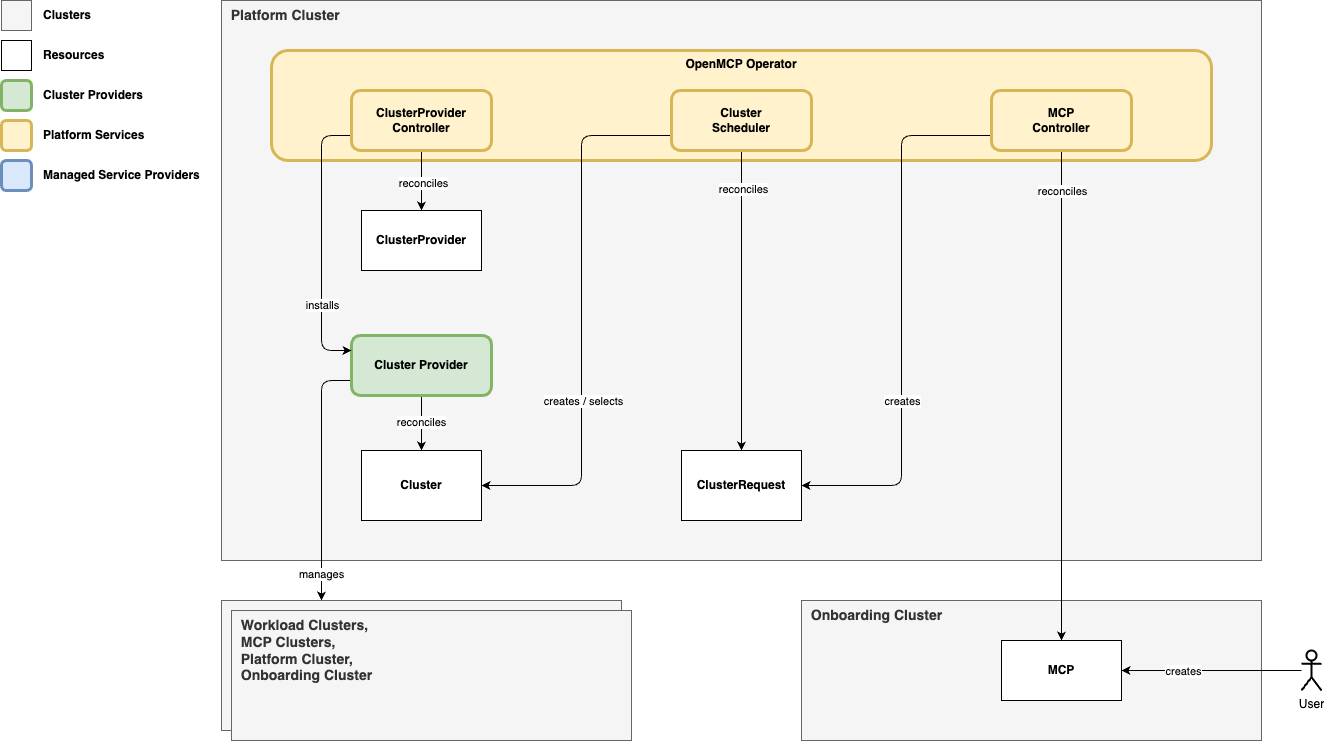

The diagram above was exported from draw.io. Its source (the exported page's mxGraphModel, read from the mxfile embedded in the PNG):
<mxGraphModel dx="2886" dy="1199" grid="1" gridSize="10" guides="1" tooltips="1" connect="1" arrows="1" fold="1" page="1" pageScale="1" pageWidth="827" pageHeight="1169" math="0" shadow="0">
  <root>
    <mxCell id="0" />
    <mxCell id="1" parent="0" />
    <mxCell id="l8C10QTZCVp5i6Cotv-d-43" value="&lt;b&gt;&lt;font style=&quot;font-size: 14px;&quot;&gt;&amp;nbsp; Onboarding Cluster&lt;/font&gt;&lt;/b&gt;" style="rounded=0;whiteSpace=wrap;html=1;fillColor=#f5f5f5;fontColor=#333333;strokeColor=#666666;verticalAlign=top;align=left;" parent="1" vertex="1">
      <mxGeometry x="560" y="680" width="460" height="140" as="geometry" />
    </mxCell>
    <mxCell id="l8C10QTZCVp5i6Cotv-d-42" value="&lt;b&gt;&lt;font style=&quot;font-size: 14px;&quot;&gt;&amp;nbsp; Platform Cluster&lt;/font&gt;&lt;/b&gt;" style="rounded=0;whiteSpace=wrap;html=1;fillColor=#f5f5f5;fontColor=#333333;strokeColor=#666666;verticalAlign=top;align=left;" parent="1" vertex="1">
      <mxGeometry x="-20" y="80" width="1040" height="560" as="geometry" />
    </mxCell>
    <mxCell id="IxcYZQ4R75Vkr7H-4vjN-16" value="&lt;b&gt;OpenMCP Operator&lt;/b&gt;" style="rounded=1;whiteSpace=wrap;html=1;strokeWidth=3;fillColor=#fff2cc;strokeColor=#d6b656;verticalAlign=top;" parent="1" vertex="1">
      <mxGeometry x="30" y="130" width="940" height="110" as="geometry" />
    </mxCell>
    <mxCell id="l8C10QTZCVp5i6Cotv-d-2" value="&lt;b&gt;ClusterProvider&lt;/b&gt;" style="rounded=0;whiteSpace=wrap;html=1;" parent="1" vertex="1">
      <mxGeometry x="120" y="290" width="120" height="60" as="geometry" />
    </mxCell>
    <mxCell id="hLr0od57r5u_RZ4ekWkw-14" style="edgeStyle=orthogonalEdgeStyle;rounded=0;orthogonalLoop=1;jettySize=auto;html=1;entryX=0.5;entryY=0;entryDx=0;entryDy=0;" parent="1" source="l8C10QTZCVp5i6Cotv-d-5" target="l8C10QTZCVp5i6Cotv-d-59" edge="1">
      <mxGeometry relative="1" as="geometry" />
    </mxCell>
    <mxCell id="hLr0od57r5u_RZ4ekWkw-15" value="reconciles" style="edgeLabel;html=1;align=center;verticalAlign=middle;resizable=0;points=[];" parent="hLr0od57r5u_RZ4ekWkw-14" vertex="1" connectable="0">
      <mxGeometry x="-0.0545" y="-1" relative="1" as="geometry">
        <mxPoint as="offset" />
      </mxGeometry>
    </mxCell>
    <mxCell id="hLr0od57r5u_RZ4ekWkw-28" style="edgeStyle=orthogonalEdgeStyle;rounded=1;orthogonalLoop=1;jettySize=auto;html=1;exitX=0;exitY=0.75;exitDx=0;exitDy=0;curved=0;entryX=0.25;entryY=0;entryDx=0;entryDy=0;" parent="1" source="l8C10QTZCVp5i6Cotv-d-5" target="l8C10QTZCVp5i6Cotv-d-48" edge="1">
      <mxGeometry relative="1" as="geometry">
        <mxPoint x="-170" y="600" as="targetPoint" />
        <Array as="points">
          <mxPoint x="80" y="460" />
        </Array>
      </mxGeometry>
    </mxCell>
    <mxCell id="hLr0od57r5u_RZ4ekWkw-29" value="manages" style="edgeLabel;html=1;align=center;verticalAlign=middle;resizable=0;points=[];" parent="hLr0od57r5u_RZ4ekWkw-28" vertex="1" connectable="0">
      <mxGeometry x="0.7833" y="-1" relative="1" as="geometry">
        <mxPoint as="offset" />
      </mxGeometry>
    </mxCell>
    <mxCell id="l8C10QTZCVp5i6Cotv-d-5" value="&lt;b&gt;Cluster Provider&lt;/b&gt;" style="rounded=1;whiteSpace=wrap;html=1;strokeWidth=3;fillColor=#d5e8d4;strokeColor=#82b366;" parent="1" vertex="1">
      <mxGeometry x="110" y="415" width="140" height="60" as="geometry" />
    </mxCell>
    <mxCell id="l8C10QTZCVp5i6Cotv-d-41" value="&lt;b&gt;MCP&lt;/b&gt;" style="rounded=0;whiteSpace=wrap;html=1;" parent="1" vertex="1">
      <mxGeometry x="760" y="720" width="120" height="60" as="geometry" />
    </mxCell>
    <mxCell id="l8C10QTZCVp5i6Cotv-d-48" value="" style="rounded=0;whiteSpace=wrap;html=1;fillColor=#f5f5f5;fontColor=#333333;strokeColor=#666666;verticalAlign=top;align=left;" parent="1" vertex="1">
      <mxGeometry x="-20" y="680" width="400" height="130" as="geometry" />
    </mxCell>
    <mxCell id="l8C10QTZCVp5i6Cotv-d-59" value="&lt;b&gt;Cluster&lt;/b&gt;" style="rounded=0;whiteSpace=wrap;html=1;" parent="1" vertex="1">
      <mxGeometry x="120" y="530" width="120" height="70" as="geometry" />
    </mxCell>
    <mxCell id="l8C10QTZCVp5i6Cotv-d-97" style="edgeStyle=orthogonalEdgeStyle;rounded=0;orthogonalLoop=1;jettySize=auto;html=1;entryX=1;entryY=0.5;entryDx=0;entryDy=0;" parent="1" source="l8C10QTZCVp5i6Cotv-d-96" target="l8C10QTZCVp5i6Cotv-d-41" edge="1">
      <mxGeometry relative="1" as="geometry" />
    </mxCell>
    <mxCell id="l8C10QTZCVp5i6Cotv-d-98" value="creates" style="edgeLabel;html=1;align=center;verticalAlign=middle;resizable=0;points=[];" parent="l8C10QTZCVp5i6Cotv-d-97" vertex="1" connectable="0">
      <mxGeometry x="-0.1077" y="-1" relative="1" as="geometry">
        <mxPoint x="-39" y="1" as="offset" />
      </mxGeometry>
    </mxCell>
    <mxCell id="l8C10QTZCVp5i6Cotv-d-96" value="User" style="shape=umlActor;verticalLabelPosition=bottom;verticalAlign=top;html=1;outlineConnect=0;strokeWidth=2;" parent="1" vertex="1">
      <mxGeometry x="1060" y="730" width="20" height="40" as="geometry" />
    </mxCell>
    <mxCell id="hLr0od57r5u_RZ4ekWkw-20" style="edgeStyle=orthogonalEdgeStyle;rounded=0;orthogonalLoop=1;jettySize=auto;html=1;exitX=0.5;exitY=1;exitDx=0;exitDy=0;entryX=0.5;entryY=0;entryDx=0;entryDy=0;" parent="1" source="l8C10QTZCVp5i6Cotv-d-99" target="l8C10QTZCVp5i6Cotv-d-41" edge="1">
      <mxGeometry relative="1" as="geometry" />
    </mxCell>
    <mxCell id="hLr0od57r5u_RZ4ekWkw-22" value="reconciles" style="edgeLabel;html=1;align=center;verticalAlign=middle;resizable=0;points=[];" parent="hLr0od57r5u_RZ4ekWkw-20" vertex="1" connectable="0">
      <mxGeometry x="-0.8612" y="1" relative="1" as="geometry">
        <mxPoint x="-1" y="6" as="offset" />
      </mxGeometry>
    </mxCell>
    <mxCell id="hLr0od57r5u_RZ4ekWkw-21" style="edgeStyle=orthogonalEdgeStyle;rounded=1;orthogonalLoop=1;jettySize=auto;html=1;exitX=0;exitY=0.75;exitDx=0;exitDy=0;entryX=1;entryY=0.5;entryDx=0;entryDy=0;curved=0;" parent="1" source="l8C10QTZCVp5i6Cotv-d-99" target="-BO7DXJuUxEgS6zavBqm-10" edge="1">
      <mxGeometry relative="1" as="geometry">
        <Array as="points">
          <mxPoint x="660" y="215" />
          <mxPoint x="660" y="565" />
        </Array>
      </mxGeometry>
    </mxCell>
    <mxCell id="hLr0od57r5u_RZ4ekWkw-23" value="creates" style="edgeLabel;html=1;align=center;verticalAlign=middle;resizable=0;points=[];" parent="hLr0od57r5u_RZ4ekWkw-21" vertex="1" connectable="0">
      <mxGeometry x="0.4067" y="1" relative="1" as="geometry">
        <mxPoint x="-1" y="-25" as="offset" />
      </mxGeometry>
    </mxCell>
    <mxCell id="l8C10QTZCVp5i6Cotv-d-99" value="&lt;b&gt;MCP&lt;br&gt;Controller&lt;/b&gt;" style="rounded=1;whiteSpace=wrap;html=1;strokeWidth=3;fillColor=#fff2cc;strokeColor=#d6b656;" parent="1" vertex="1">
      <mxGeometry x="750" y="170" width="140" height="60" as="geometry" />
    </mxCell>
    <mxCell id="-BO7DXJuUxEgS6zavBqm-1" value="" style="rounded=1;whiteSpace=wrap;html=1;strokeWidth=3;fillColor=#d5e8d4;strokeColor=#82b366;" parent="1" vertex="1">
      <mxGeometry x="-240" y="160" width="30" height="30" as="geometry" />
    </mxCell>
    <mxCell id="-BO7DXJuUxEgS6zavBqm-2" value="&lt;b&gt;Cluster Providers&lt;/b&gt;" style="text;html=1;align=left;verticalAlign=middle;resizable=0;points=[];autosize=1;strokeColor=none;fillColor=none;" parent="1" vertex="1">
      <mxGeometry x="-200" y="160" width="120" height="30" as="geometry" />
    </mxCell>
    <mxCell id="-BO7DXJuUxEgS6zavBqm-4" value="" style="rounded=1;whiteSpace=wrap;html=1;strokeWidth=3;fillColor=#fff2cc;strokeColor=#d6b656;" parent="1" vertex="1">
      <mxGeometry x="-240" y="200" width="30" height="30" as="geometry" />
    </mxCell>
    <mxCell id="-BO7DXJuUxEgS6zavBqm-5" value="&lt;b&gt;Platform Services&lt;/b&gt;" style="text;html=1;align=left;verticalAlign=middle;resizable=0;points=[];autosize=1;strokeColor=none;fillColor=none;" parent="1" vertex="1">
      <mxGeometry x="-200" y="200" width="120" height="30" as="geometry" />
    </mxCell>
    <mxCell id="-BO7DXJuUxEgS6zavBqm-6" value="" style="rounded=1;whiteSpace=wrap;html=1;strokeWidth=3;fillColor=#dae8fc;strokeColor=#6c8ebf;" parent="1" vertex="1">
      <mxGeometry x="-240" y="240" width="30" height="30" as="geometry" />
    </mxCell>
    <mxCell id="-BO7DXJuUxEgS6zavBqm-7" value="&lt;b&gt;Managed Service Providers&lt;/b&gt;" style="text;html=1;align=left;verticalAlign=middle;resizable=0;points=[];autosize=1;strokeColor=none;fillColor=none;" parent="1" vertex="1">
      <mxGeometry x="-200" y="240" width="180" height="30" as="geometry" />
    </mxCell>
    <mxCell id="hLr0od57r5u_RZ4ekWkw-4" style="edgeStyle=orthogonalEdgeStyle;rounded=0;orthogonalLoop=1;jettySize=auto;html=1;exitX=0.5;exitY=1;exitDx=0;exitDy=0;entryX=0.5;entryY=0;entryDx=0;entryDy=0;" parent="1" source="-BO7DXJuUxEgS6zavBqm-9" target="l8C10QTZCVp5i6Cotv-d-2" edge="1">
      <mxGeometry relative="1" as="geometry" />
    </mxCell>
    <mxCell id="hLr0od57r5u_RZ4ekWkw-5" value="reconciles" style="edgeLabel;html=1;align=center;verticalAlign=middle;resizable=0;points=[];" parent="hLr0od57r5u_RZ4ekWkw-4" vertex="1" connectable="0">
      <mxGeometry x="0.0667" y="1" relative="1" as="geometry">
        <mxPoint as="offset" />
      </mxGeometry>
    </mxCell>
    <mxCell id="hLr0od57r5u_RZ4ekWkw-6" style="edgeStyle=orthogonalEdgeStyle;rounded=1;orthogonalLoop=1;jettySize=auto;html=1;exitX=0;exitY=0.75;exitDx=0;exitDy=0;entryX=0;entryY=0.25;entryDx=0;entryDy=0;curved=0;" parent="1" source="-BO7DXJuUxEgS6zavBqm-9" target="l8C10QTZCVp5i6Cotv-d-5" edge="1">
      <mxGeometry relative="1" as="geometry">
        <Array as="points">
          <mxPoint x="80" y="215" />
          <mxPoint x="80" y="430" />
        </Array>
      </mxGeometry>
    </mxCell>
    <mxCell id="hLr0od57r5u_RZ4ekWkw-7" value="installs" style="edgeLabel;html=1;align=center;verticalAlign=middle;resizable=0;points=[];" parent="hLr0od57r5u_RZ4ekWkw-6" vertex="1" connectable="0">
      <mxGeometry x="0.3705" relative="1" as="geometry">
        <mxPoint y="11" as="offset" />
      </mxGeometry>
    </mxCell>
    <mxCell id="-BO7DXJuUxEgS6zavBqm-9" value="&lt;b&gt;ClusterProvider&lt;br&gt;Controller&lt;/b&gt;" style="rounded=1;whiteSpace=wrap;html=1;strokeWidth=3;fillColor=#fff2cc;strokeColor=#d6b656;" parent="1" vertex="1">
      <mxGeometry x="110" y="170" width="140" height="60" as="geometry" />
    </mxCell>
    <mxCell id="-BO7DXJuUxEgS6zavBqm-10" value="&lt;b&gt;ClusterRequest&lt;/b&gt;" style="rounded=0;whiteSpace=wrap;html=1;" parent="1" vertex="1">
      <mxGeometry x="440" y="530" width="120" height="70" as="geometry" />
    </mxCell>
    <mxCell id="hLr0od57r5u_RZ4ekWkw-11" style="edgeStyle=orthogonalEdgeStyle;rounded=0;orthogonalLoop=1;jettySize=auto;html=1;entryX=0.5;entryY=0;entryDx=0;entryDy=0;" parent="1" source="-BO7DXJuUxEgS6zavBqm-11" target="-BO7DXJuUxEgS6zavBqm-10" edge="1">
      <mxGeometry relative="1" as="geometry" />
    </mxCell>
    <mxCell id="hLr0od57r5u_RZ4ekWkw-12" value="reconciles" style="edgeLabel;html=1;align=center;verticalAlign=middle;resizable=0;points=[];" parent="hLr0od57r5u_RZ4ekWkw-11" vertex="1" connectable="0">
      <mxGeometry x="-0.7434" y="1" relative="1" as="geometry">
        <mxPoint as="offset" />
      </mxGeometry>
    </mxCell>
    <mxCell id="hLr0od57r5u_RZ4ekWkw-18" style="edgeStyle=orthogonalEdgeStyle;rounded=1;orthogonalLoop=1;jettySize=auto;html=1;exitX=0;exitY=0.75;exitDx=0;exitDy=0;entryX=1;entryY=0.5;entryDx=0;entryDy=0;curved=0;" parent="1" source="-BO7DXJuUxEgS6zavBqm-11" target="l8C10QTZCVp5i6Cotv-d-59" edge="1">
      <mxGeometry relative="1" as="geometry">
        <Array as="points">
          <mxPoint x="340" y="215" />
          <mxPoint x="340" y="565" />
        </Array>
      </mxGeometry>
    </mxCell>
    <mxCell id="hLr0od57r5u_RZ4ekWkw-19" value="creates / selects" style="edgeLabel;html=1;align=center;verticalAlign=middle;resizable=0;points=[];" parent="hLr0od57r5u_RZ4ekWkw-18" vertex="1" connectable="0">
      <mxGeometry x="0.3267" y="1" relative="1" as="geometry">
        <mxPoint y="-3" as="offset" />
      </mxGeometry>
    </mxCell>
    <mxCell id="-BO7DXJuUxEgS6zavBqm-11" value="&lt;b&gt;Cluster&lt;br&gt;Scheduler&lt;/b&gt;" style="rounded=1;whiteSpace=wrap;html=1;strokeWidth=3;fillColor=#fff2cc;strokeColor=#d6b656;" parent="1" vertex="1">
      <mxGeometry x="430" y="170" width="140" height="60" as="geometry" />
    </mxCell>
    <mxCell id="hLr0od57r5u_RZ4ekWkw-9" value="" style="rounded=0;whiteSpace=wrap;html=1;" parent="1" vertex="1">
      <mxGeometry x="-240" y="120" width="30" height="30" as="geometry" />
    </mxCell>
    <mxCell id="hLr0od57r5u_RZ4ekWkw-10" value="&lt;b&gt;Resources&lt;/b&gt;" style="text;html=1;align=left;verticalAlign=middle;resizable=0;points=[];autosize=1;strokeColor=none;fillColor=none;" parent="1" vertex="1">
      <mxGeometry x="-200" y="120" width="80" height="30" as="geometry" />
    </mxCell>
    <mxCell id="hLr0od57r5u_RZ4ekWkw-16" value="" style="rounded=0;whiteSpace=wrap;html=1;fillColor=#f5f5f5;fontColor=#333333;strokeColor=#666666;verticalAlign=top;align=left;" parent="1" vertex="1">
      <mxGeometry x="-240" y="80" width="30" height="30" as="geometry" />
    </mxCell>
    <mxCell id="hLr0od57r5u_RZ4ekWkw-17" value="&lt;b&gt;Clusters&lt;/b&gt;" style="text;html=1;align=left;verticalAlign=middle;resizable=0;points=[];autosize=1;strokeColor=none;fillColor=none;" parent="1" vertex="1">
      <mxGeometry x="-200" y="80" width="70" height="30" as="geometry" />
    </mxCell>
    <mxCell id="hLr0od57r5u_RZ4ekWkw-26" value="&lt;font style=&quot;&quot;&gt;&lt;span style=&quot;font-weight: bold; font-size: 14px;&quot;&gt;&amp;nbsp; Workload Clusters,&lt;br&gt;&amp;nbsp; MCP Clusters,&amp;nbsp;&lt;/span&gt;&lt;/font&gt;&lt;div&gt;&lt;font style=&quot;&quot;&gt;&lt;span style=&quot;font-weight: bold; font-size: 14px;&quot;&gt;&amp;nbsp; Platform Cluster, &lt;br&gt;&amp;nbsp; Onboarding Cluster&lt;/span&gt;&lt;br&gt;&lt;font style=&quot;font-size: 12px;&quot;&gt;&amp;nbsp;&lt;/font&gt;&lt;/font&gt;&lt;/div&gt;" style="rounded=0;whiteSpace=wrap;html=1;fillColor=#f5f5f5;fontColor=#333333;strokeColor=#666666;verticalAlign=top;align=left;" parent="1" vertex="1">
      <mxGeometry x="-10" y="690" width="400" height="130" as="geometry" />
    </mxCell>
  </root>
</mxGraphModel>